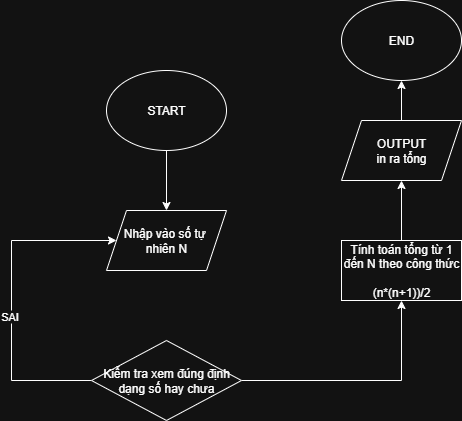

The diagram above was exported from draw.io. Its source (the exported page's mxGraphModel, read from the mxfile embedded in the PNG):
<mxGraphModel dx="1042" dy="1758" grid="1" gridSize="10" guides="1" tooltips="1" connect="1" arrows="1" fold="1" page="1" pageScale="1" pageWidth="850" pageHeight="1100" math="0" shadow="0">
  <root>
    <mxCell id="0" />
    <mxCell id="1" parent="0" />
    <mxCell id="I_FIHP4craOu6PHUTups-10" style="edgeStyle=orthogonalEdgeStyle;rounded=0;orthogonalLoop=1;jettySize=auto;html=1;exitX=0.5;exitY=1;exitDx=0;exitDy=0;entryX=0.5;entryY=0;entryDx=0;entryDy=0;" edge="1" parent="1" source="I_FIHP4craOu6PHUTups-1" target="I_FIHP4craOu6PHUTups-2">
      <mxGeometry relative="1" as="geometry" />
    </mxCell>
    <mxCell id="I_FIHP4craOu6PHUTups-1" value="START" style="ellipse;whiteSpace=wrap;html=1;" vertex="1" parent="1">
      <mxGeometry x="365" y="40" width="120" height="80" as="geometry" />
    </mxCell>
    <mxCell id="I_FIHP4craOu6PHUTups-2" value="Nhập vào số tự&amp;nbsp;&lt;div&gt;nhiên N&lt;/div&gt;" style="shape=parallelogram;perimeter=parallelogramPerimeter;whiteSpace=wrap;html=1;fixedSize=1;" vertex="1" parent="1">
      <mxGeometry x="365" y="180" width="120" height="60" as="geometry" />
    </mxCell>
    <mxCell id="I_FIHP4craOu6PHUTups-4" style="edgeStyle=orthogonalEdgeStyle;rounded=0;orthogonalLoop=1;jettySize=auto;html=1;exitX=0;exitY=0.5;exitDx=0;exitDy=0;entryX=0;entryY=0.5;entryDx=0;entryDy=0;" edge="1" parent="1" source="I_FIHP4craOu6PHUTups-3" target="I_FIHP4craOu6PHUTups-2">
      <mxGeometry relative="1" as="geometry">
        <Array as="points">
          <mxPoint x="270" y="350" />
          <mxPoint x="270" y="210" />
        </Array>
      </mxGeometry>
    </mxCell>
    <mxCell id="I_FIHP4craOu6PHUTups-5" value="SAI" style="edgeLabel;html=1;align=center;verticalAlign=middle;resizable=0;points=[];" vertex="1" connectable="0" parent="I_FIHP4craOu6PHUTups-4">
      <mxGeometry x="-0.1102" y="3" relative="1" as="geometry">
        <mxPoint as="offset" />
      </mxGeometry>
    </mxCell>
    <mxCell id="I_FIHP4craOu6PHUTups-6" style="edgeStyle=orthogonalEdgeStyle;rounded=0;orthogonalLoop=1;jettySize=auto;html=1;exitX=1;exitY=0.5;exitDx=0;exitDy=0;" edge="1" parent="1" source="I_FIHP4craOu6PHUTups-3" target="I_FIHP4craOu6PHUTups-7">
      <mxGeometry relative="1" as="geometry">
        <mxPoint x="660" y="240" as="targetPoint" />
      </mxGeometry>
    </mxCell>
    <mxCell id="I_FIHP4craOu6PHUTups-3" value="Kiểm tra xem đúng định&lt;div&gt;dạng số hay chưa&lt;/div&gt;" style="rhombus;whiteSpace=wrap;html=1;" vertex="1" parent="1">
      <mxGeometry x="350" y="310" width="150" height="80" as="geometry" />
    </mxCell>
    <mxCell id="I_FIHP4craOu6PHUTups-11" style="edgeStyle=orthogonalEdgeStyle;rounded=0;orthogonalLoop=1;jettySize=auto;html=1;exitX=0.5;exitY=0;exitDx=0;exitDy=0;entryX=0.5;entryY=1;entryDx=0;entryDy=0;" edge="1" parent="1" source="I_FIHP4craOu6PHUTups-7" target="I_FIHP4craOu6PHUTups-8">
      <mxGeometry relative="1" as="geometry" />
    </mxCell>
    <mxCell id="I_FIHP4craOu6PHUTups-7" value="Tính toán tổng từ 1 đến N theo công thức&lt;div&gt;&lt;br&gt;&lt;/div&gt;&lt;div&gt;(n*(n+1))/2&lt;/div&gt;" style="rounded=0;whiteSpace=wrap;html=1;" vertex="1" parent="1">
      <mxGeometry x="600" y="210" width="120" height="60" as="geometry" />
    </mxCell>
    <mxCell id="I_FIHP4craOu6PHUTups-12" style="edgeStyle=orthogonalEdgeStyle;rounded=0;orthogonalLoop=1;jettySize=auto;html=1;exitX=0.5;exitY=0;exitDx=0;exitDy=0;entryX=0.5;entryY=1;entryDx=0;entryDy=0;" edge="1" parent="1" source="I_FIHP4craOu6PHUTups-8" target="I_FIHP4craOu6PHUTups-9">
      <mxGeometry relative="1" as="geometry" />
    </mxCell>
    <mxCell id="I_FIHP4craOu6PHUTups-8" value="OUTPUT&lt;div&gt;in ra tổng&lt;/div&gt;" style="shape=parallelogram;perimeter=parallelogramPerimeter;whiteSpace=wrap;html=1;fixedSize=1;" vertex="1" parent="1">
      <mxGeometry x="600" y="90" width="120" height="60" as="geometry" />
    </mxCell>
    <mxCell id="I_FIHP4craOu6PHUTups-9" value="END" style="ellipse;whiteSpace=wrap;html=1;" vertex="1" parent="1">
      <mxGeometry x="600" y="-30" width="120" height="80" as="geometry" />
    </mxCell>
  </root>
</mxGraphModel>